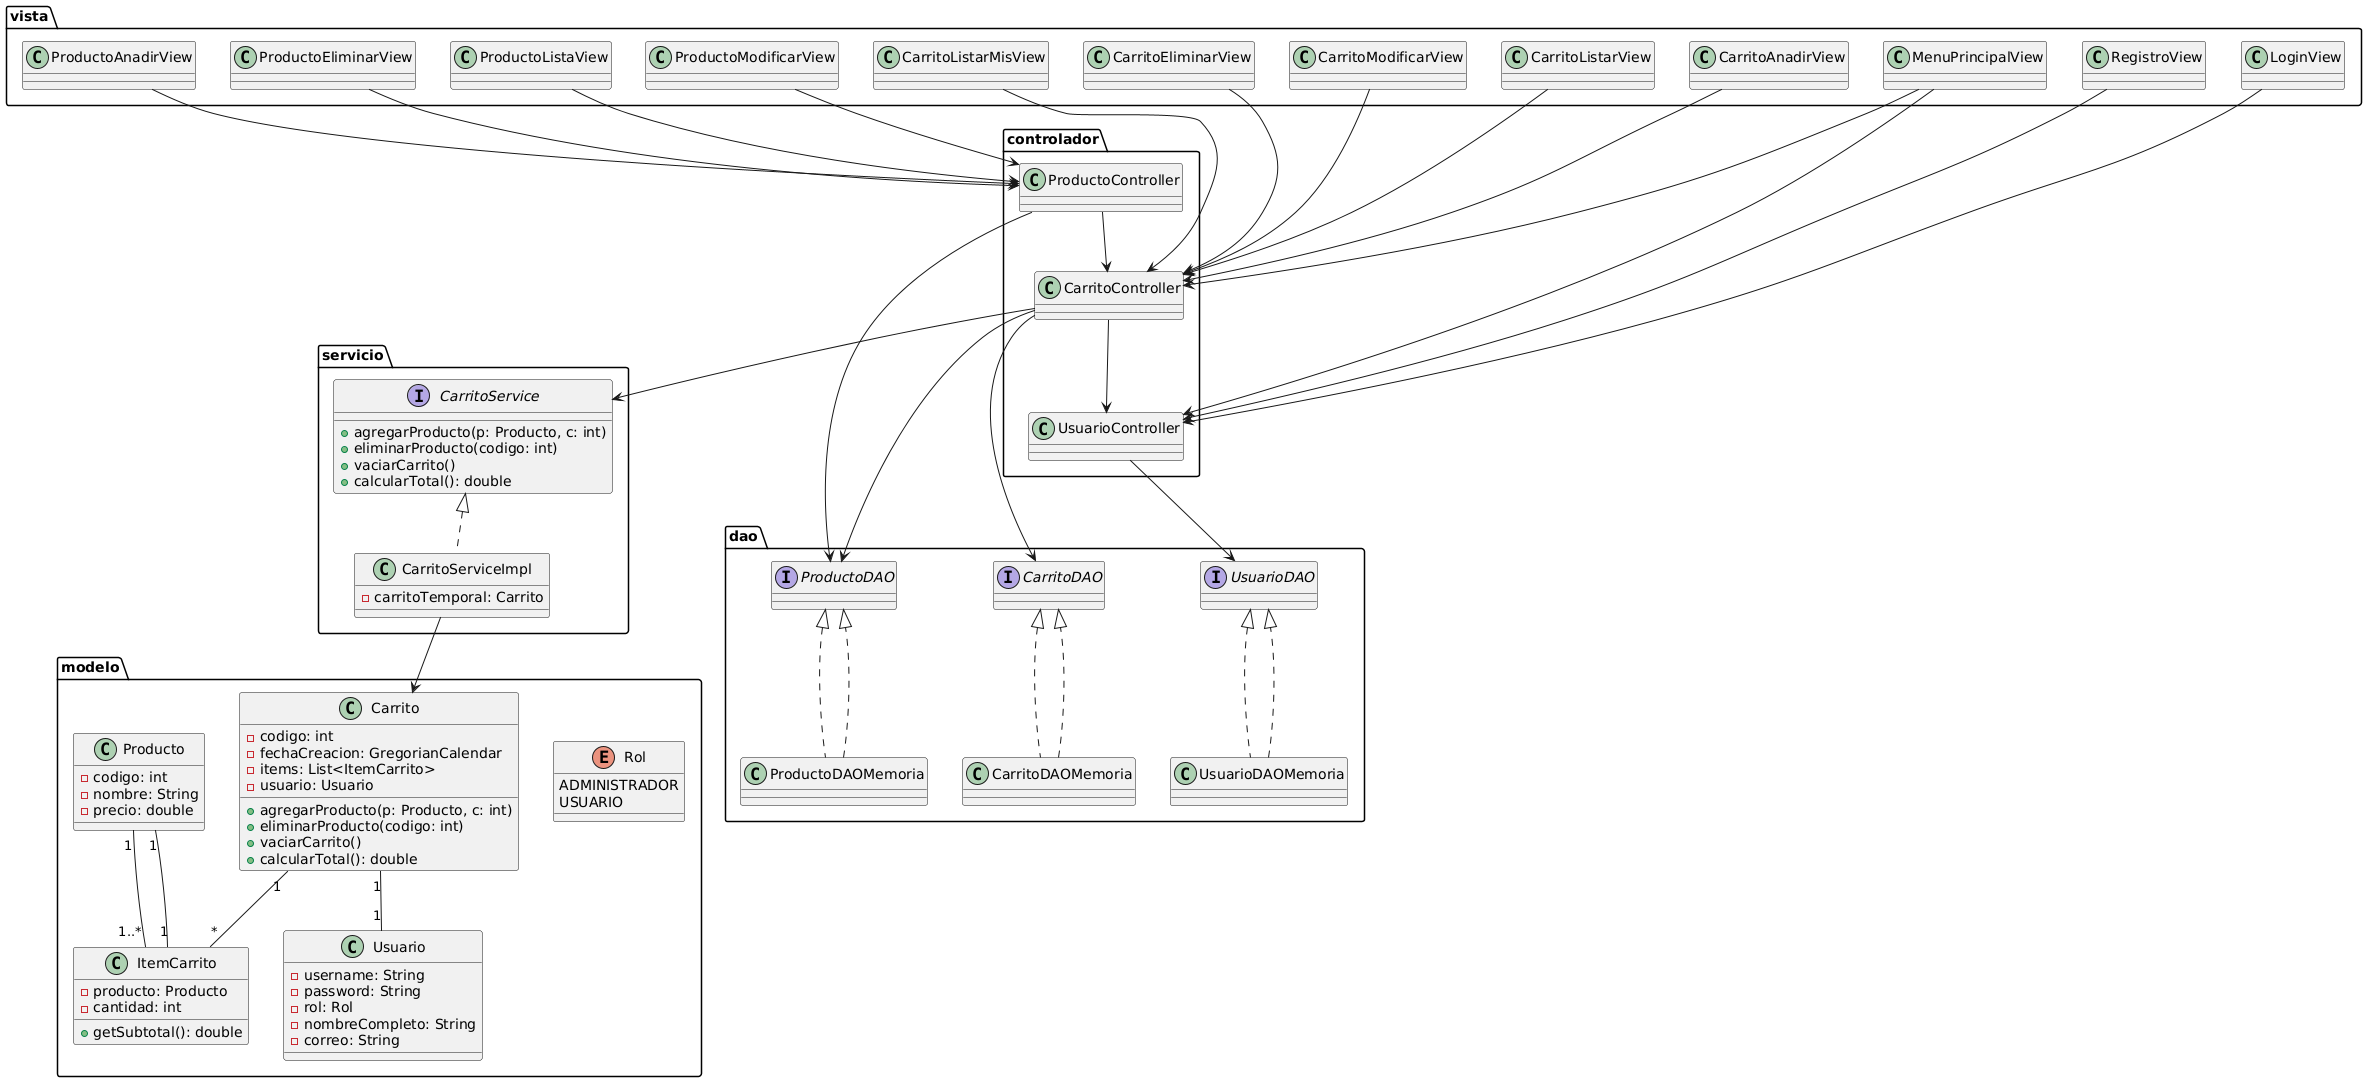

The diagram above was rendered by PlantUML. Its source (embedded in the PNG):
@startuml
' Paquetes
package "modelo" {
    class Producto {
        -codigo: int
        -nombre: String
        -precio: double
    }

    class ItemCarrito {
        -producto: Producto
        -cantidad: int
        +getSubtotal(): double
    }

    class Carrito {
        -codigo: int
        -fechaCreacion: GregorianCalendar
        -items: List<ItemCarrito>
        -usuario: Usuario
        +agregarProducto(p: Producto, c: int)
        +eliminarProducto(codigo: int)
        +vaciarCarrito()
        +calcularTotal(): double
    }

    class Usuario {
        -username: String
        -password: String
        -rol: Rol
        -nombreCompleto: String
        -correo: String
    }

    enum Rol {
        ADMINISTRADOR
        USUARIO
    }
}

package "servicio" {
    interface CarritoService {
        +agregarProducto(p: Producto, c: int)
        +eliminarProducto(codigo: int)
        +vaciarCarrito()
        +calcularTotal(): double
    }

    class CarritoServiceImpl implements CarritoService {
        -carritoTemporal: Carrito
    }
}

package "dao" {
    interface ProductoDAO
    interface CarritoDAO
    interface UsuarioDAO

    class ProductoDAOMemoria implements ProductoDAO
    class CarritoDAOMemoria implements CarritoDAO
    class UsuarioDAOMemoria implements UsuarioDAO
}

package "controlador" {
    class ProductoController
    class CarritoController
    class UsuarioController
}

package "vista" {
    class ProductoAnadirView
    class ProductoEliminarView
    class ProductoListaView
    class ProductoModificarView

    class CarritoAnadirView
    class CarritoEliminarView
    class CarritoModificarView
    class CarritoListarView
    class CarritoListarMisView

    class LoginView
    class RegistroView
    class MenuPrincipalView
}

' Relaciones del modelo
Producto "1" -- "1..*" ItemCarrito
ItemCarrito "1" -- "1" Producto
Carrito "1" -- "*" ItemCarrito
Carrito "1" -- "1" Usuario

' Servicios
CarritoServiceImpl --> Carrito

' Controladores
CarritoController --> CarritoService
CarritoController --> CarritoDAO
CarritoController --> ProductoDAO
CarritoController --> UsuarioController

ProductoController --> ProductoDAO
ProductoController --> CarritoController

UsuarioController --> UsuarioDAO

' DAO implementaciones
ProductoDAOMemoria ..|> ProductoDAO
CarritoDAOMemoria ..|> CarritoDAO
UsuarioDAOMemoria ..|> UsuarioDAO

' Vistas conectadas a controladores
ProductoAnadirView --> ProductoController
ProductoEliminarView --> ProductoController
ProductoListaView --> ProductoController
ProductoModificarView --> ProductoController

CarritoAnadirView --> CarritoController
CarritoEliminarView --> CarritoController
CarritoModificarView --> CarritoController
CarritoListarView --> CarritoController
CarritoListarMisView --> CarritoController

LoginView --> UsuarioController
RegistroView --> UsuarioController
MenuPrincipalView --> CarritoController
MenuPrincipalView --> UsuarioController
@enduml